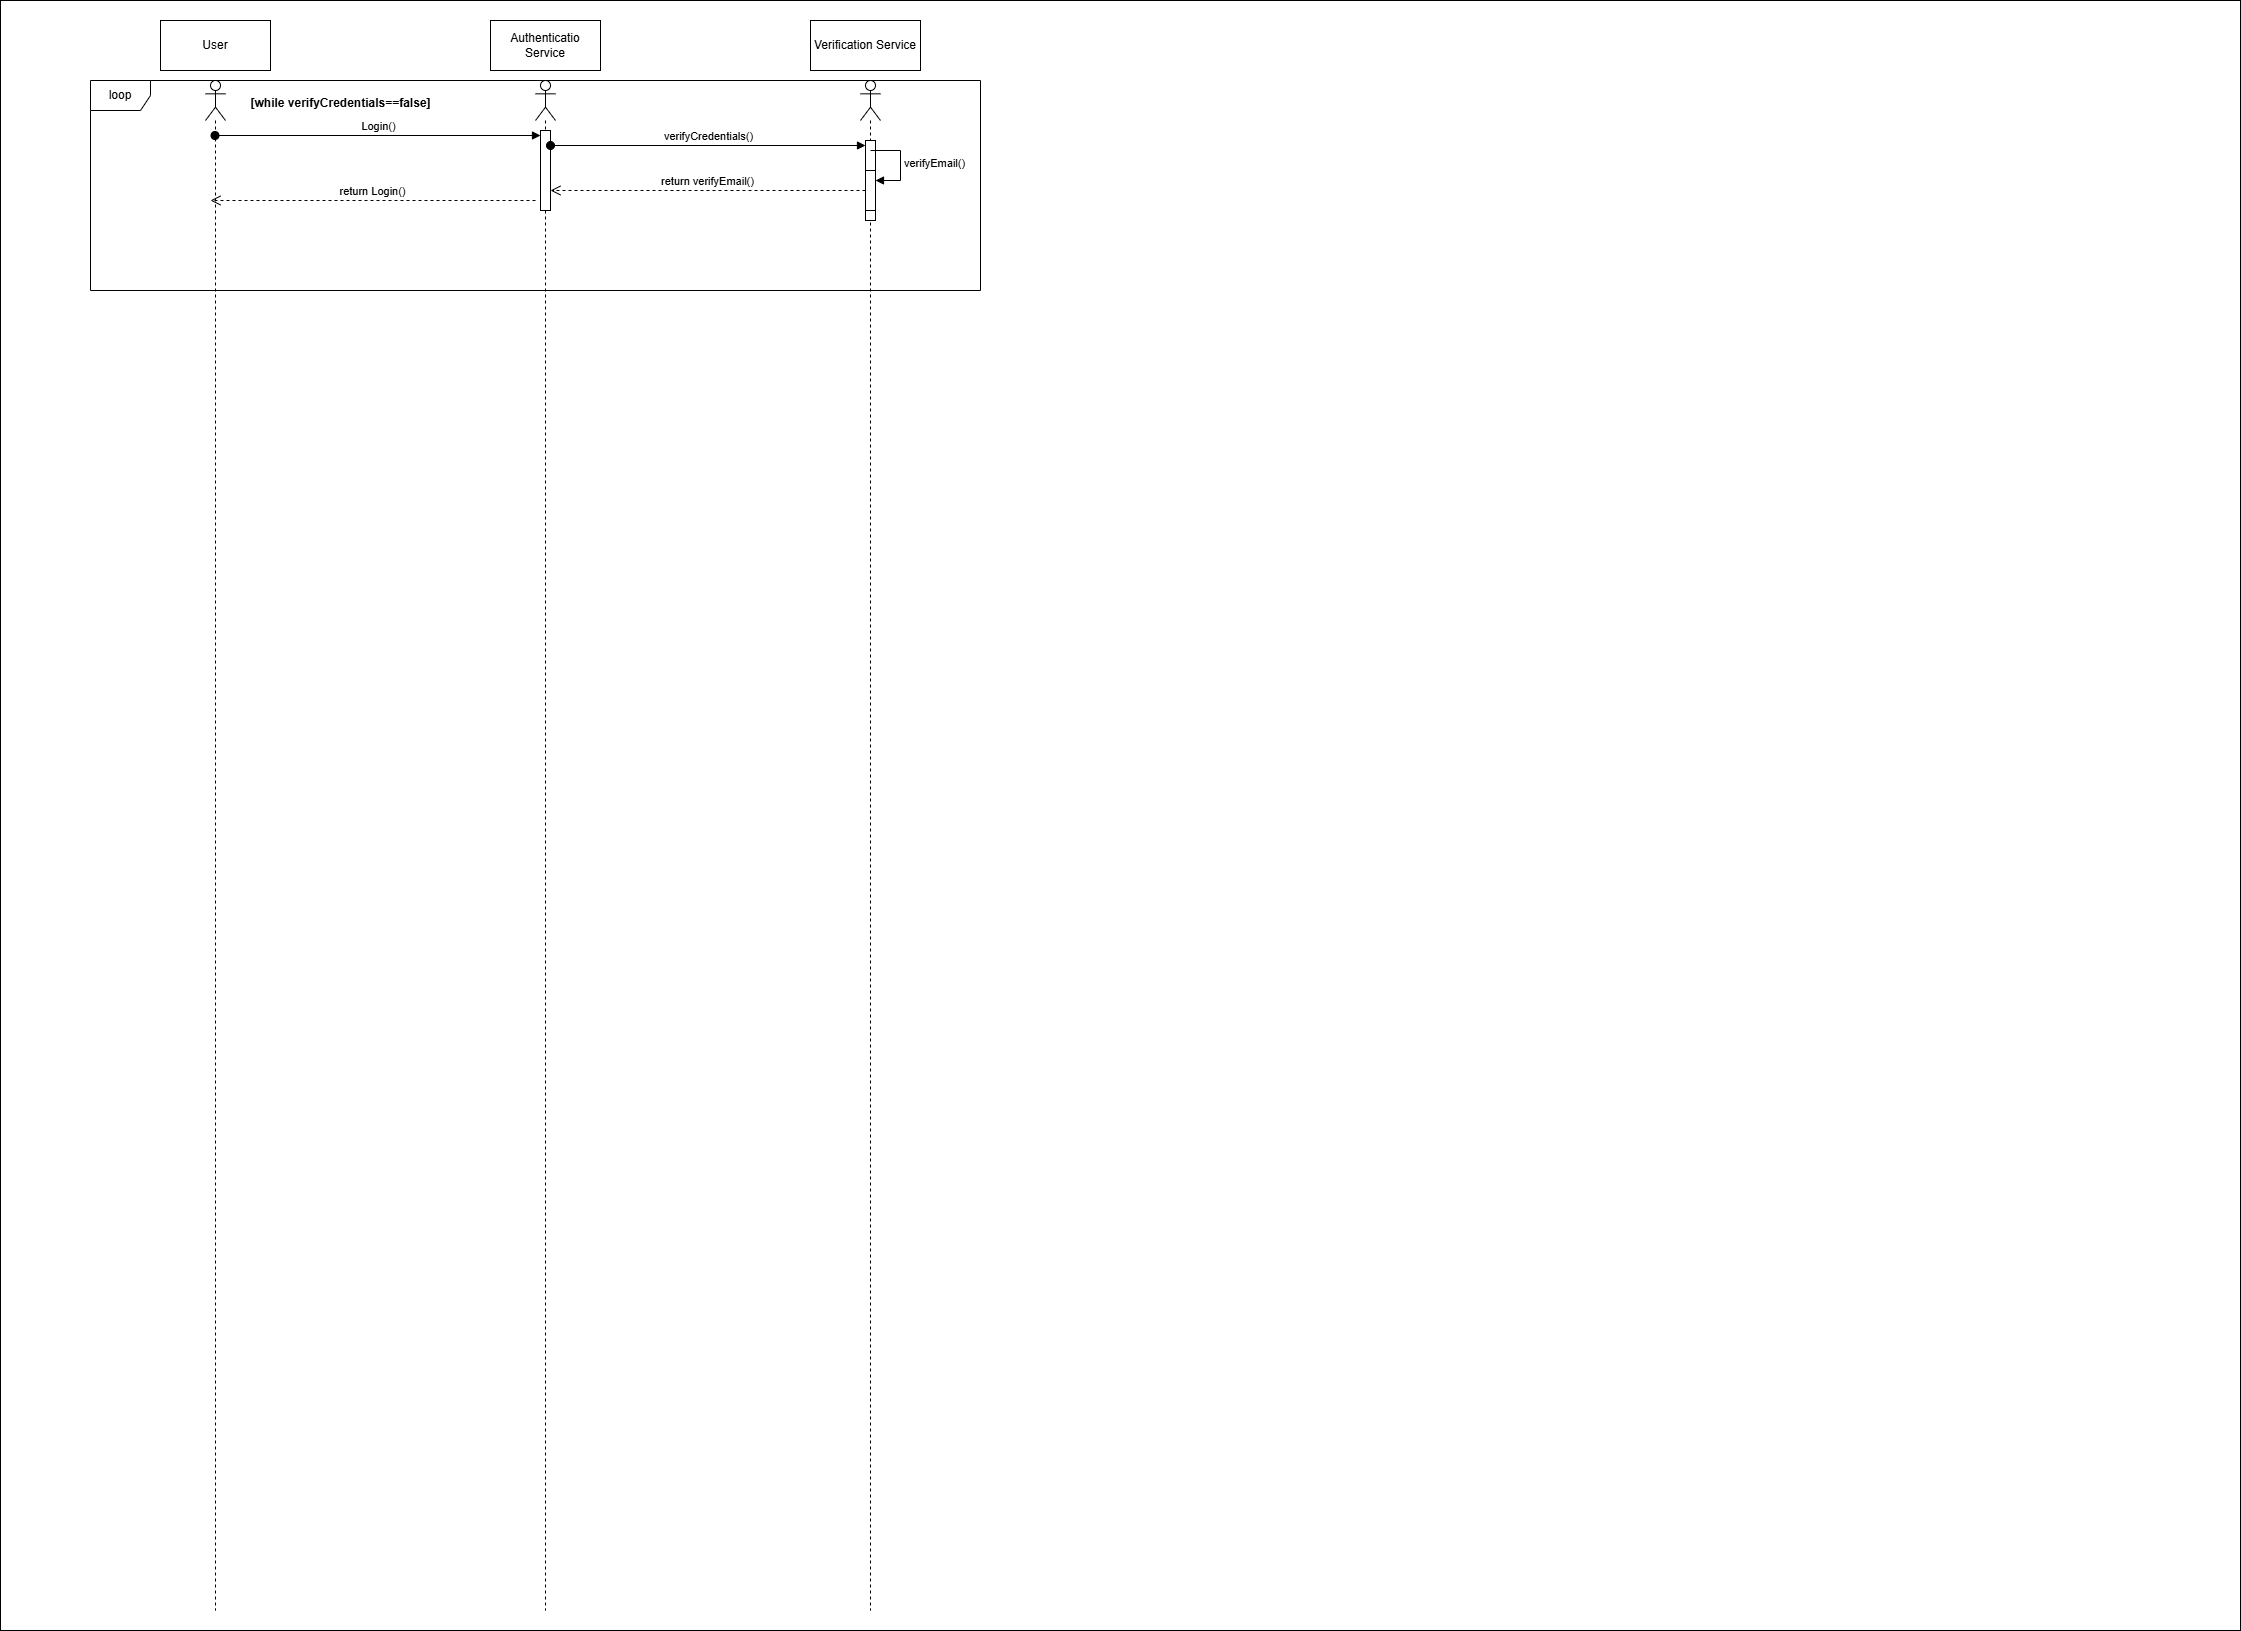

The diagram above was exported from draw.io. Its source (the exported page's mxGraphModel, read from the mxfile embedded in the PNG):
<mxGraphModel dx="1042" dy="962" grid="1" gridSize="10" guides="1" tooltips="1" connect="1" arrows="1" fold="1" page="0" pageScale="1.5" pageWidth="826" pageHeight="1169" background="none" math="0" shadow="0">
  <root>
    <mxCell id="0" />
    <mxCell id="1" parent="0" />
    <mxCell id="r5rrpsLmu638-FrLMHUg-89" value="" style="rounded=0;whiteSpace=wrap;html=1;" vertex="1" parent="1">
      <mxGeometry x="270" y="-300" width="2240" height="1630" as="geometry" />
    </mxCell>
    <mxCell id="r5rrpsLmu638-FrLMHUg-90" value="User" style="html=1;whiteSpace=wrap;" vertex="1" parent="1">
      <mxGeometry x="430" y="-280" width="110" height="50" as="geometry" />
    </mxCell>
    <mxCell id="r5rrpsLmu638-FrLMHUg-91" value="Authenticatio Service" style="html=1;whiteSpace=wrap;" vertex="1" parent="1">
      <mxGeometry x="760" y="-280" width="110" height="50" as="geometry" />
    </mxCell>
    <mxCell id="r5rrpsLmu638-FrLMHUg-92" value="" style="shape=umlLifeline;perimeter=lifelinePerimeter;whiteSpace=wrap;html=1;container=1;dropTarget=0;collapsible=0;recursiveResize=0;outlineConnect=0;portConstraint=eastwest;newEdgeStyle={&quot;curved&quot;:0,&quot;rounded&quot;:0};participant=umlActor;" vertex="1" parent="1">
      <mxGeometry x="475" y="-220" width="20" height="1530" as="geometry" />
    </mxCell>
    <mxCell id="r5rrpsLmu638-FrLMHUg-93" value="" style="shape=umlLifeline;perimeter=lifelinePerimeter;whiteSpace=wrap;html=1;container=1;dropTarget=0;collapsible=0;recursiveResize=0;outlineConnect=0;portConstraint=eastwest;newEdgeStyle={&quot;curved&quot;:0,&quot;rounded&quot;:0};participant=umlActor;" vertex="1" parent="1">
      <mxGeometry x="805" y="-220" width="20" height="1530" as="geometry" />
    </mxCell>
    <mxCell id="r5rrpsLmu638-FrLMHUg-94" value="" style="html=1;points=[[0,0,0,0,5],[0,1,0,0,-5],[1,0,0,0,5],[1,1,0,0,-5]];perimeter=orthogonalPerimeter;outlineConnect=0;targetShapes=umlLifeline;portConstraint=eastwest;newEdgeStyle={&quot;curved&quot;:0,&quot;rounded&quot;:0};" vertex="1" parent="r5rrpsLmu638-FrLMHUg-93">
      <mxGeometry x="5" y="50" width="10" height="80" as="geometry" />
    </mxCell>
    <mxCell id="r5rrpsLmu638-FrLMHUg-95" value="Login()" style="html=1;verticalAlign=bottom;startArrow=oval;endArrow=block;startSize=8;curved=0;rounded=0;entryX=0;entryY=0;entryDx=0;entryDy=5;" edge="1" target="r5rrpsLmu638-FrLMHUg-94" parent="1" source="r5rrpsLmu638-FrLMHUg-92">
      <mxGeometry relative="1" as="geometry">
        <mxPoint x="710" y="-165" as="sourcePoint" />
      </mxGeometry>
    </mxCell>
    <mxCell id="r5rrpsLmu638-FrLMHUg-96" value="Verification Service" style="html=1;whiteSpace=wrap;" vertex="1" parent="1">
      <mxGeometry x="1080" y="-280" width="110" height="50" as="geometry" />
    </mxCell>
    <mxCell id="r5rrpsLmu638-FrLMHUg-97" value="" style="shape=umlLifeline;perimeter=lifelinePerimeter;whiteSpace=wrap;html=1;container=1;dropTarget=0;collapsible=0;recursiveResize=0;outlineConnect=0;portConstraint=eastwest;newEdgeStyle={&quot;curved&quot;:0,&quot;rounded&quot;:0};participant=umlActor;" vertex="1" parent="1">
      <mxGeometry x="1130" y="-220" width="20" height="1530" as="geometry" />
    </mxCell>
    <mxCell id="r5rrpsLmu638-FrLMHUg-98" value="" style="html=1;points=[[0,0,0,0,5],[0,1,0,0,-5],[1,0,0,0,5],[1,1,0,0,-5]];perimeter=orthogonalPerimeter;outlineConnect=0;targetShapes=umlLifeline;portConstraint=eastwest;newEdgeStyle={&quot;curved&quot;:0,&quot;rounded&quot;:0};" vertex="1" parent="r5rrpsLmu638-FrLMHUg-97">
      <mxGeometry x="5" y="60" width="10" height="80" as="geometry" />
    </mxCell>
    <mxCell id="r5rrpsLmu638-FrLMHUg-102" value="verifyEmail()" style="html=1;align=left;spacingLeft=2;endArrow=block;rounded=0;edgeStyle=orthogonalEdgeStyle;curved=0;rounded=0;" edge="1" target="r5rrpsLmu638-FrLMHUg-101" parent="r5rrpsLmu638-FrLMHUg-97">
      <mxGeometry relative="1" as="geometry">
        <mxPoint x="10" y="70" as="sourcePoint" />
        <Array as="points">
          <mxPoint x="40" y="100" />
        </Array>
      </mxGeometry>
    </mxCell>
    <mxCell id="r5rrpsLmu638-FrLMHUg-101" value="" style="html=1;points=[[0,0,0,0,5],[0,1,0,0,-5],[1,0,0,0,5],[1,1,0,0,-5]];perimeter=orthogonalPerimeter;outlineConnect=0;targetShapes=umlLifeline;portConstraint=eastwest;newEdgeStyle={&quot;curved&quot;:0,&quot;rounded&quot;:0};" vertex="1" parent="r5rrpsLmu638-FrLMHUg-97">
      <mxGeometry x="5" y="90" width="10" height="40" as="geometry" />
    </mxCell>
    <mxCell id="r5rrpsLmu638-FrLMHUg-99" value="verifyCredentials()" style="html=1;verticalAlign=bottom;startArrow=oval;endArrow=block;startSize=8;curved=0;rounded=0;entryX=0;entryY=0;entryDx=0;entryDy=5;" edge="1" target="r5rrpsLmu638-FrLMHUg-98" parent="1" source="r5rrpsLmu638-FrLMHUg-94">
      <mxGeometry relative="1" as="geometry">
        <mxPoint x="1020" y="-135" as="sourcePoint" />
      </mxGeometry>
    </mxCell>
    <mxCell id="r5rrpsLmu638-FrLMHUg-103" value="return verifyEmail()" style="html=1;verticalAlign=bottom;endArrow=open;dashed=1;endSize=8;curved=0;rounded=0;" edge="1" parent="1" source="r5rrpsLmu638-FrLMHUg-101" target="r5rrpsLmu638-FrLMHUg-94">
      <mxGeometry relative="1" as="geometry">
        <mxPoint x="1080" y="-100" as="sourcePoint" />
        <mxPoint x="1000" y="-100" as="targetPoint" />
      </mxGeometry>
    </mxCell>
    <mxCell id="r5rrpsLmu638-FrLMHUg-104" value="return Login()" style="html=1;verticalAlign=bottom;endArrow=open;dashed=1;endSize=8;curved=0;rounded=0;" edge="1" parent="1">
      <mxGeometry relative="1" as="geometry">
        <mxPoint x="805" y="-100" as="sourcePoint" />
        <mxPoint x="480" y="-100" as="targetPoint" />
      </mxGeometry>
    </mxCell>
    <mxCell id="r5rrpsLmu638-FrLMHUg-107" value="loop" style="shape=umlFrame;whiteSpace=wrap;html=1;pointerEvents=0;" vertex="1" parent="1">
      <mxGeometry x="360" y="-220" width="890" height="210" as="geometry" />
    </mxCell>
    <mxCell id="r5rrpsLmu638-FrLMHUg-108" value="[while verifyCredentials==false]" style="text;align=center;fontStyle=1;verticalAlign=middle;spacingLeft=3;spacingRight=3;strokeColor=none;rotatable=0;points=[[0,0.5],[1,0.5]];portConstraint=eastwest;html=1;" vertex="1" parent="1">
      <mxGeometry x="570" y="-210" width="80" height="26" as="geometry" />
    </mxCell>
  </root>
</mxGraphModel>